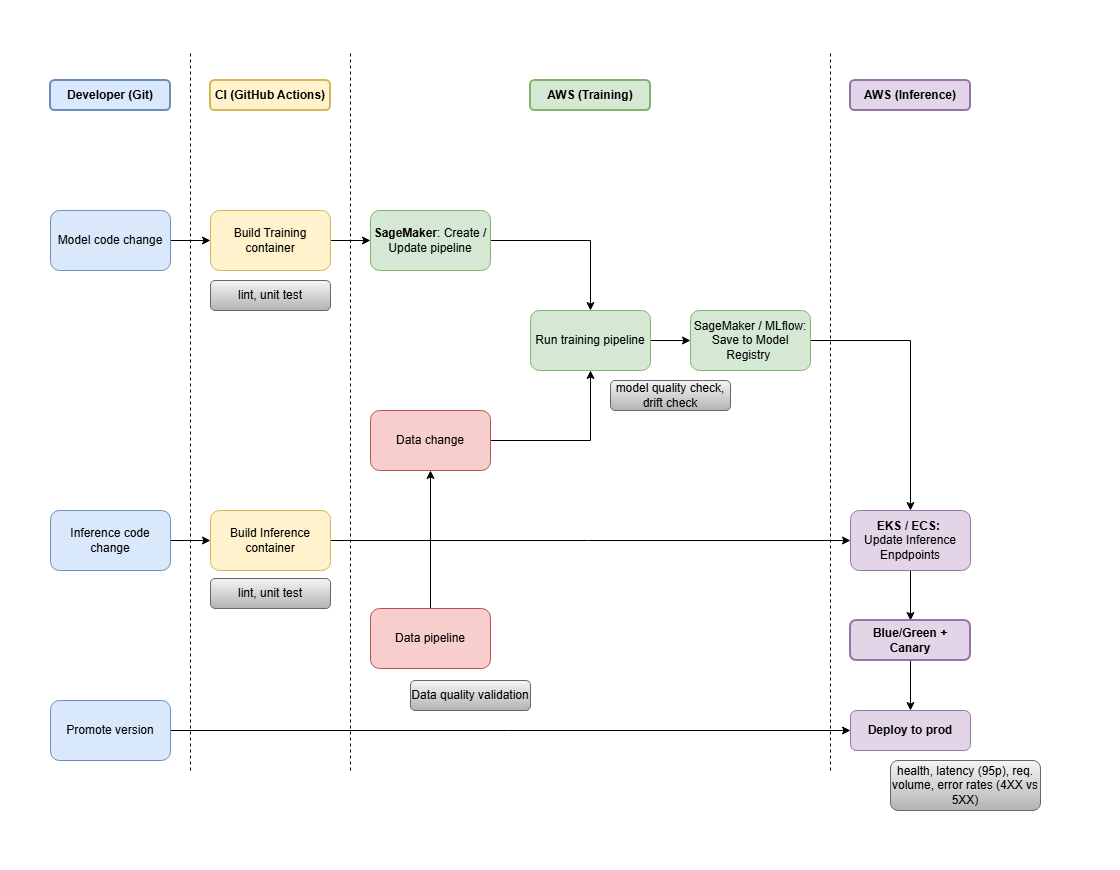

The diagram above was exported from draw.io. Its source (the exported page's mxGraphModel, read from the mxfile embedded in the PNG):
<mxGraphModel dx="1414" dy="743" grid="1" gridSize="10" guides="1" tooltips="1" connect="1" arrows="1" fold="1" page="1" pageScale="1" pageWidth="1100" pageHeight="850" math="0" shadow="0">
  <root>
    <mxCell id="0" />
    <mxCell id="1" parent="0" />
    <mxCell id="DrD_dR6U2ClRJMmVaVZZ-19" edge="1" parent="1" source="DrD_dR6U2ClRJMmVaVZZ-1" style="edgeStyle=orthogonalEdgeStyle;rounded=0;orthogonalLoop=1;jettySize=auto;html=1;" target="DrD_dR6U2ClRJMmVaVZZ-3" value="">
      <mxGeometry relative="1" as="geometry" />
    </mxCell>
    <mxCell id="DrD_dR6U2ClRJMmVaVZZ-1" parent="1" style="rounded=1;whiteSpace=wrap;html=1;fillColor=#dae8fc;strokeColor=#6c8ebf;" value="Model code change" vertex="1">
      <mxGeometry height="60" width="120" x="40" y="200" as="geometry" />
    </mxCell>
    <mxCell id="DrD_dR6U2ClRJMmVaVZZ-20" edge="1" parent="1" source="DrD_dR6U2ClRJMmVaVZZ-3" style="edgeStyle=orthogonalEdgeStyle;rounded=0;orthogonalLoop=1;jettySize=auto;html=1;" target="DrD_dR6U2ClRJMmVaVZZ-4" value="">
      <mxGeometry relative="1" as="geometry" />
    </mxCell>
    <mxCell id="DrD_dR6U2ClRJMmVaVZZ-3" parent="1" style="rounded=1;whiteSpace=wrap;html=1;fillColor=#fff2cc;strokeColor=#d6b656;" value="Build Training container" vertex="1">
      <mxGeometry height="60" width="120" x="200" y="200" as="geometry" />
    </mxCell>
    <mxCell id="DrD_dR6U2ClRJMmVaVZZ-10" edge="1" parent="1" source="DrD_dR6U2ClRJMmVaVZZ-4" style="edgeStyle=orthogonalEdgeStyle;rounded=0;orthogonalLoop=1;jettySize=auto;html=1;exitX=1;exitY=0.5;exitDx=0;exitDy=0;entryX=0.5;entryY=0;entryDx=0;entryDy=0;" target="DrD_dR6U2ClRJMmVaVZZ-7">
      <mxGeometry relative="1" as="geometry" />
    </mxCell>
    <mxCell id="DrD_dR6U2ClRJMmVaVZZ-4" parent="1" style="rounded=1;whiteSpace=wrap;html=1;fillColor=#d5e8d4;strokeColor=#82b366;" value="&lt;b&gt;SageMaker&lt;/b&gt;: Create / Update pipeline" vertex="1">
      <mxGeometry height="60" width="120" x="360" y="200" as="geometry" />
    </mxCell>
    <mxCell id="DrD_dR6U2ClRJMmVaVZZ-25" edge="1" parent="1" source="DrD_dR6U2ClRJMmVaVZZ-5" style="edgeStyle=orthogonalEdgeStyle;rounded=0;orthogonalLoop=1;jettySize=auto;html=1;" target="DrD_dR6U2ClRJMmVaVZZ-13">
      <mxGeometry relative="1" as="geometry" />
    </mxCell>
    <mxCell id="DrD_dR6U2ClRJMmVaVZZ-5" parent="1" style="rounded=1;whiteSpace=wrap;html=1;fillColor=#d5e8d4;strokeColor=#82b366;" value="&lt;div&gt;&lt;span style=&quot;background-color: transparent; color: light-dark(rgb(0, 0, 0), rgb(255, 255, 255));&quot;&gt;SageMaker / MLflow: Save to Model Registry&amp;nbsp;&lt;/span&gt;&lt;/div&gt;" vertex="1">
      <mxGeometry height="60" width="120" x="680" y="300" as="geometry" />
    </mxCell>
    <mxCell id="DrD_dR6U2ClRJMmVaVZZ-9" edge="1" parent="1" source="DrD_dR6U2ClRJMmVaVZZ-6" style="edgeStyle=orthogonalEdgeStyle;rounded=0;orthogonalLoop=1;jettySize=auto;html=1;exitX=1;exitY=0.5;exitDx=0;exitDy=0;entryX=0.5;entryY=1;entryDx=0;entryDy=0;" target="DrD_dR6U2ClRJMmVaVZZ-7">
      <mxGeometry relative="1" as="geometry" />
    </mxCell>
    <mxCell id="DrD_dR6U2ClRJMmVaVZZ-6" parent="1" style="rounded=1;whiteSpace=wrap;html=1;fillColor=#f8cecc;strokeColor=#b85450;" value="Data change" vertex="1">
      <mxGeometry height="60" width="120" x="360" y="400" as="geometry" />
    </mxCell>
    <mxCell id="DrD_dR6U2ClRJMmVaVZZ-23" edge="1" parent="1" source="DrD_dR6U2ClRJMmVaVZZ-7" style="edgeStyle=orthogonalEdgeStyle;rounded=0;orthogonalLoop=1;jettySize=auto;html=1;" target="DrD_dR6U2ClRJMmVaVZZ-5" value="">
      <mxGeometry relative="1" as="geometry" />
    </mxCell>
    <mxCell id="DrD_dR6U2ClRJMmVaVZZ-7" parent="1" style="rounded=1;whiteSpace=wrap;html=1;fillColor=#d5e8d4;strokeColor=#82b366;" value="Run training pipeline" vertex="1">
      <mxGeometry height="60" width="120" x="520" y="300" as="geometry" />
    </mxCell>
    <mxCell id="DrD_dR6U2ClRJMmVaVZZ-21" edge="1" parent="1" source="DrD_dR6U2ClRJMmVaVZZ-11" style="edgeStyle=orthogonalEdgeStyle;rounded=0;orthogonalLoop=1;jettySize=auto;html=1;" target="DrD_dR6U2ClRJMmVaVZZ-12" value="">
      <mxGeometry relative="1" as="geometry" />
    </mxCell>
    <mxCell id="DrD_dR6U2ClRJMmVaVZZ-11" parent="1" style="rounded=1;whiteSpace=wrap;html=1;fillColor=#dae8fc;strokeColor=#6c8ebf;" value="Inference code change" vertex="1">
      <mxGeometry height="60" width="120" x="40" y="500" as="geometry" />
    </mxCell>
    <mxCell id="DrD_dR6U2ClRJMmVaVZZ-24" edge="1" parent="1" source="DrD_dR6U2ClRJMmVaVZZ-12" style="edgeStyle=orthogonalEdgeStyle;rounded=0;orthogonalLoop=1;jettySize=auto;html=1;" target="DrD_dR6U2ClRJMmVaVZZ-13">
      <mxGeometry relative="1" as="geometry" />
    </mxCell>
    <mxCell id="DrD_dR6U2ClRJMmVaVZZ-12" parent="1" style="rounded=1;whiteSpace=wrap;html=1;fillColor=#fff2cc;strokeColor=#d6b656;" value="Build Inference container" vertex="1">
      <mxGeometry height="60" width="120" x="200" y="500" as="geometry" />
    </mxCell>
    <mxCell id="GTHMeix7wkVIdjnFCNlR-4" edge="1" parent="1" source="DrD_dR6U2ClRJMmVaVZZ-13" style="edgeStyle=orthogonalEdgeStyle;rounded=0;orthogonalLoop=1;jettySize=auto;html=1;" target="GTHMeix7wkVIdjnFCNlR-2" value="">
      <mxGeometry relative="1" as="geometry" />
    </mxCell>
    <mxCell id="DrD_dR6U2ClRJMmVaVZZ-13" parent="1" style="rounded=1;whiteSpace=wrap;html=1;fillColor=#e1d5e7;strokeColor=#9673a6;" value="&lt;b&gt;EKS / ECS:&lt;/b&gt;&amp;nbsp;&lt;div&gt;Update Inference Enpdpoints&lt;/div&gt;" vertex="1">
      <mxGeometry height="60" width="120" x="840" y="500" as="geometry" />
    </mxCell>
    <mxCell id="DrD_dR6U2ClRJMmVaVZZ-14" edge="1" parent="1" style="endArrow=none;dashed=1;html=1;rounded=0;" value="">
      <mxGeometry height="50" relative="1" width="50" as="geometry">
        <mxPoint x="180" y="760" as="sourcePoint" />
        <mxPoint x="180" y="40" as="targetPoint" />
      </mxGeometry>
    </mxCell>
    <mxCell id="DrD_dR6U2ClRJMmVaVZZ-15" parent="1" style="rounded=1;whiteSpace=wrap;html=1;fillColor=#dae8fc;strokeColor=#6c8ebf;strokeWidth=2;fontStyle=1" value="Developer (Git)" vertex="1">
      <mxGeometry height="30" width="120" x="40" y="70" as="geometry" />
    </mxCell>
    <mxCell id="DrD_dR6U2ClRJMmVaVZZ-16" parent="1" style="rounded=1;whiteSpace=wrap;html=1;fillColor=#fff2cc;strokeColor=#d6b656;strokeWidth=2;fontStyle=1" value="CI (GitHub Actions)" vertex="1">
      <mxGeometry height="30" width="120" x="200" y="70" as="geometry" />
    </mxCell>
    <mxCell id="DrD_dR6U2ClRJMmVaVZZ-17" edge="1" parent="1" style="endArrow=none;dashed=1;html=1;rounded=0;" value="">
      <mxGeometry height="50" relative="1" width="50" as="geometry">
        <mxPoint x="340" y="760" as="sourcePoint" />
        <mxPoint x="340" y="40" as="targetPoint" />
      </mxGeometry>
    </mxCell>
    <mxCell id="DrD_dR6U2ClRJMmVaVZZ-18" parent="1" style="rounded=1;whiteSpace=wrap;html=1;fillColor=#d5e8d4;strokeColor=#82b366;fontStyle=1;strokeWidth=2;" value="AWS (Training)" vertex="1">
      <mxGeometry height="30" width="120" x="520" y="70" as="geometry" />
    </mxCell>
    <mxCell id="DrD_dR6U2ClRJMmVaVZZ-27" parent="1" style="rounded=1;whiteSpace=wrap;html=1;fillColor=#e1d5e7;strokeColor=#9673a6;fontStyle=1;strokeWidth=2;" value="AWS (Inference)" vertex="1">
      <mxGeometry height="30" width="120" x="840" y="70" as="geometry" />
    </mxCell>
    <mxCell id="DrD_dR6U2ClRJMmVaVZZ-29" edge="1" parent="1" source="DrD_dR6U2ClRJMmVaVZZ-28" style="edgeStyle=orthogonalEdgeStyle;rounded=0;orthogonalLoop=1;jettySize=auto;html=1;" target="DrD_dR6U2ClRJMmVaVZZ-6">
      <mxGeometry relative="1" as="geometry" />
    </mxCell>
    <mxCell id="DrD_dR6U2ClRJMmVaVZZ-28" parent="1" style="rounded=1;whiteSpace=wrap;html=1;fillColor=#f8cecc;strokeColor=#b85450;" value="Data pipeline" vertex="1">
      <mxGeometry height="60" width="120" x="360" y="598" as="geometry" />
    </mxCell>
    <mxCell id="DrD_dR6U2ClRJMmVaVZZ-30" edge="1" parent="1" style="endArrow=none;dashed=1;html=1;rounded=0;" value="">
      <mxGeometry height="50" relative="1" width="50" as="geometry">
        <mxPoint x="820" y="760" as="sourcePoint" />
        <mxPoint x="820" y="40" as="targetPoint" />
      </mxGeometry>
    </mxCell>
    <mxCell id="GTHMeix7wkVIdjnFCNlR-1" parent="1" style="rounded=1;whiteSpace=wrap;html=1;fillColor=#f5f5f5;gradientColor=#b3b3b3;strokeColor=#666666;" value="Data quality validation" vertex="1">
      <mxGeometry height="30" width="120" x="400" y="670" as="geometry" />
    </mxCell>
    <mxCell id="GTHMeix7wkVIdjnFCNlR-5" edge="1" parent="1" source="GTHMeix7wkVIdjnFCNlR-2" style="edgeStyle=orthogonalEdgeStyle;rounded=0;orthogonalLoop=1;jettySize=auto;html=1;" target="GTHMeix7wkVIdjnFCNlR-3" value="">
      <mxGeometry relative="1" as="geometry" />
    </mxCell>
    <mxCell id="GTHMeix7wkVIdjnFCNlR-2" parent="1" style="rounded=1;whiteSpace=wrap;html=1;fillColor=#e1d5e7;strokeColor=#9673a6;strokeWidth=2;" value="&lt;b&gt;Blue/Green + Canary&lt;/b&gt;" vertex="1">
      <mxGeometry height="40" width="120" x="840" y="610" as="geometry" />
    </mxCell>
    <mxCell id="GTHMeix7wkVIdjnFCNlR-3" parent="1" style="rounded=1;whiteSpace=wrap;html=1;fillColor=#e1d5e7;strokeColor=#9673a6;" value="&lt;b&gt;Deploy to prod&lt;/b&gt;" vertex="1">
      <mxGeometry height="40" width="120" x="840" y="700" as="geometry" />
    </mxCell>
    <mxCell id="GTHMeix7wkVIdjnFCNlR-7" edge="1" parent="1" source="GTHMeix7wkVIdjnFCNlR-6" style="edgeStyle=orthogonalEdgeStyle;rounded=0;orthogonalLoop=1;jettySize=auto;html=1;exitX=1;exitY=0.5;exitDx=0;exitDy=0;" target="GTHMeix7wkVIdjnFCNlR-3">
      <mxGeometry relative="1" as="geometry" />
    </mxCell>
    <mxCell id="GTHMeix7wkVIdjnFCNlR-6" parent="1" style="rounded=1;whiteSpace=wrap;html=1;fillColor=#dae8fc;strokeColor=#6c8ebf;" value="Promote version" vertex="1">
      <mxGeometry height="60" width="120" x="40" y="690" as="geometry" />
    </mxCell>
    <mxCell id="GTHMeix7wkVIdjnFCNlR-10" parent="1" style="rounded=1;whiteSpace=wrap;html=1;fillColor=#f5f5f5;strokeColor=#666666;gradientColor=#b3b3b3;align=center;" value="health, latency (95p), req. volume, error rates (4XX vs 5XX)" vertex="1">
      <mxGeometry height="50" width="150" x="880" y="750" as="geometry" />
    </mxCell>
    <mxCell id="GTHMeix7wkVIdjnFCNlR-12" parent="1" style="rounded=1;whiteSpace=wrap;html=1;fillColor=#f5f5f5;strokeColor=#666666;gradientColor=#b3b3b3;align=center;" value="model quality check, drift check" vertex="1">
      <mxGeometry height="30" width="120" x="600" y="370" as="geometry" />
    </mxCell>
    <mxCell id="GTHMeix7wkVIdjnFCNlR-13" parent="1" style="rounded=1;whiteSpace=wrap;html=1;fillColor=#f5f5f5;strokeColor=#666666;gradientColor=#b3b3b3;align=center;" value="lint, unit test" vertex="1">
      <mxGeometry height="30" width="120" x="200" y="270" as="geometry" />
    </mxCell>
    <mxCell id="GTHMeix7wkVIdjnFCNlR-14" parent="1" style="rounded=1;whiteSpace=wrap;html=1;fillColor=#f5f5f5;strokeColor=#666666;gradientColor=#b3b3b3;align=center;" value="lint, unit test" vertex="1">
      <mxGeometry height="30" width="120" x="200" y="568" as="geometry" />
    </mxCell>
  </root>
</mxGraphModel>